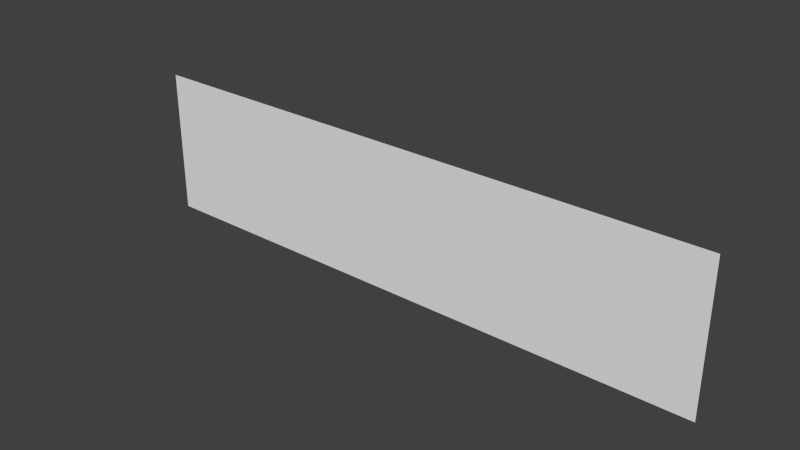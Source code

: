 # Source: HealthBar.blend  (saved by Blender 2.70.0; exported with 4.5.12 LTS)
import bpy
from mathutils import Matrix  # noqa: F401  (used for matrix-valued properties, if any)

bpy.ops.wm.read_factory_settings(use_empty=True)
scene = bpy.context.scene
scene.name = 'Scene'

# ---- collections
col_collection_1 = bpy.data.collections.new('Collection 1'); scene.collection.children.link(col_collection_1)

# ---- world
world_world = bpy.data.worlds.new('World'); scene.world = world_world
world_world.color = (0.05088, 0.05088, 0.05088)
world_world.use_sun_shadow = False
world_world.sun_shadow_jitter_overblur = 0.0
world_world.cycles.sampling_method = 'MANUAL'
world_world.cycles.sample_map_resolution = 256

# ---- meshes
me_plane = bpy.data.meshes.new('Plane')
me_plane.from_pydata([(0.006353, -0.2593, 6.668e-07), (2.006, -0.2593, 6.668e-07), (0.006353, 0.2407, 6.668e-07), (2.006, 0.2407, 6.668e-07)], [], [(0, 1, 3, 2)])
me_plane.use_remesh_preserve_volume = False
me_plane.use_remesh_preserve_attributes = False
me_plane.use_mirror_vertex_groups = False
me_plane.update()

# ---- objects
ob_plane = bpy.data.objects.new('Plane', me_plane)

# ---- transforms, parenting, visibility, modifiers, constraints
ob_plane.location = (0.0, 0.0, 0.0)
ob_plane.rotation_euler = (1.571, 0.0, 0.0)
ob_plane.lineart.crease_threshold = 0.0

# ---- collection membership
col_collection_1.objects.link(ob_plane)

# ---- scene / render settings (as saved in the file)
scene.frame_start = 1; scene.frame_end = 250; scene.frame_set(1)
scene.render.engine = 'BLENDER_EEVEE_NEXT'
scene.render.resolution_percentage = 50
scene.render.dither_intensity = 0.0
scene.cycles.use_denoising = False
scene.cycles.samples = 10
scene.cycles.sampling_pattern = 'TABULATED_SOBOL'
scene.cycles.light_sampling_threshold = 0.0
scene.cycles.use_adaptive_sampling = False
scene.cycles.use_light_tree = False
scene.cycles.blur_glossy = 0.0
scene.cycles.volume_bounces = 1
scene.cycles.pixel_filter_type = 'GAUSSIAN'
scene.cycles.sample_clamp_indirect = 0.0
scene.view_settings.view_transform = 'Standard'
bpy.context.view_layer.update()

# ---- added for rendering (the .blend has no active camera and no usable light): camera, sun
cam_auto = bpy.data.cameras.new('AutoCamera')
cam_auto.lens = 50.0
cam_auto.sensor_width = 36.0
cam_auto.clip_end = 1000.0
ob_auto_camera = bpy.data.objects.new('AutoCamera', cam_auto)
scene.collection.objects.link(ob_auto_camera)
ob_auto_camera.location = (2.91375, -2.28888, 1.51663)
ob_auto_camera.rotation_euler = (1.09748, -7.21219e-08, 0.694738)
scene.camera = ob_auto_camera
light_auto_sun = bpy.data.lights.new('AutoSun', 'SUN')
light_auto_sun.energy = 3.0
light_auto_sun.angle = 0.0523599
ob_auto_sun = bpy.data.objects.new('AutoSun', light_auto_sun)
scene.collection.objects.link(ob_auto_sun)
ob_auto_sun.rotation_euler = (0.872665, 0.174533, 0.523599)
bpy.context.view_layer.update()
